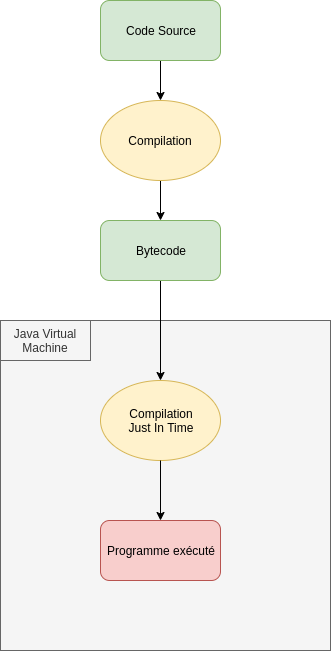

The diagram above was exported from draw.io. Its source (the exported page's mxGraphModel, read from the mxfile embedded in the PNG):
<mxGraphModel dx="1408" dy="846" grid="1" gridSize="10" guides="1" tooltips="1" connect="1" arrows="1" fold="1" page="1" pageScale="1" pageWidth="827" pageHeight="1169" math="0" shadow="0">
  <root>
    <mxCell id="0" />
    <mxCell id="1" parent="0" />
    <mxCell id="Dd_5N7rfgyAjW9-fmnkg-8" value="" style="whiteSpace=wrap;html=1;aspect=fixed;rounded=0;shadow=0;glass=0;comic=0;fillColor=#f5f5f5;strokeColor=#666666;fontColor=#333333;" vertex="1" parent="1">
      <mxGeometry x="230" y="380" width="330" height="330" as="geometry" />
    </mxCell>
    <mxCell id="Dd_5N7rfgyAjW9-fmnkg-3" style="edgeStyle=orthogonalEdgeStyle;rounded=0;orthogonalLoop=1;jettySize=auto;html=1;" edge="1" parent="1" source="Dd_5N7rfgyAjW9-fmnkg-1" target="Dd_5N7rfgyAjW9-fmnkg-2">
      <mxGeometry relative="1" as="geometry" />
    </mxCell>
    <mxCell id="Dd_5N7rfgyAjW9-fmnkg-1" value="Code Source" style="rounded=1;whiteSpace=wrap;html=1;fillColor=#d5e8d4;strokeColor=#82b366;" vertex="1" parent="1">
      <mxGeometry x="330" y="60" width="120" height="60" as="geometry" />
    </mxCell>
    <mxCell id="Dd_5N7rfgyAjW9-fmnkg-5" style="edgeStyle=orthogonalEdgeStyle;rounded=0;orthogonalLoop=1;jettySize=auto;html=1;entryX=0.5;entryY=0;entryDx=0;entryDy=0;" edge="1" parent="1" source="Dd_5N7rfgyAjW9-fmnkg-2" target="Dd_5N7rfgyAjW9-fmnkg-4">
      <mxGeometry relative="1" as="geometry" />
    </mxCell>
    <mxCell id="Dd_5N7rfgyAjW9-fmnkg-2" value="Compilation" style="ellipse;whiteSpace=wrap;html=1;fillColor=#fff2cc;strokeColor=#d6b656;" vertex="1" parent="1">
      <mxGeometry x="330" y="160" width="120" height="80" as="geometry" />
    </mxCell>
    <mxCell id="Dd_5N7rfgyAjW9-fmnkg-7" style="edgeStyle=orthogonalEdgeStyle;rounded=0;orthogonalLoop=1;jettySize=auto;html=1;" edge="1" parent="1" source="Dd_5N7rfgyAjW9-fmnkg-4" target="Dd_5N7rfgyAjW9-fmnkg-6">
      <mxGeometry relative="1" as="geometry" />
    </mxCell>
    <mxCell id="Dd_5N7rfgyAjW9-fmnkg-4" value="Bytecode" style="rounded=1;whiteSpace=wrap;html=1;fillColor=#d5e8d4;strokeColor=#82b366;" vertex="1" parent="1">
      <mxGeometry x="330" y="280" width="120" height="60" as="geometry" />
    </mxCell>
    <mxCell id="Dd_5N7rfgyAjW9-fmnkg-6" value="Compilation&lt;br&gt;Just In Time" style="ellipse;whiteSpace=wrap;html=1;fillColor=#fff2cc;strokeColor=#d6b656;" vertex="1" parent="1">
      <mxGeometry x="330" y="440" width="120" height="80" as="geometry" />
    </mxCell>
    <mxCell id="Dd_5N7rfgyAjW9-fmnkg-9" value="Java Virtual Machine" style="rounded=0;whiteSpace=wrap;html=1;fillColor=#f5f5f5;strokeColor=#666666;fontColor=#333333;" vertex="1" parent="1">
      <mxGeometry x="230" y="380" width="90" height="40" as="geometry" />
    </mxCell>
    <mxCell id="Dd_5N7rfgyAjW9-fmnkg-10" value="Programme exécuté" style="rounded=1;whiteSpace=wrap;html=1;fillColor=#f8cecc;strokeColor=#b85450;" vertex="1" parent="1">
      <mxGeometry x="330" y="580" width="120" height="60" as="geometry" />
    </mxCell>
    <mxCell id="Dd_5N7rfgyAjW9-fmnkg-12" value="" style="endArrow=classic;html=1;entryX=0.5;entryY=0;entryDx=0;entryDy=0;exitX=0.5;exitY=1;exitDx=0;exitDy=0;" edge="1" parent="1" source="Dd_5N7rfgyAjW9-fmnkg-6" target="Dd_5N7rfgyAjW9-fmnkg-10">
      <mxGeometry width="50" height="50" relative="1" as="geometry">
        <mxPoint x="230" y="980" as="sourcePoint" />
        <mxPoint x="280" y="930" as="targetPoint" />
      </mxGeometry>
    </mxCell>
  </root>
</mxGraphModel>